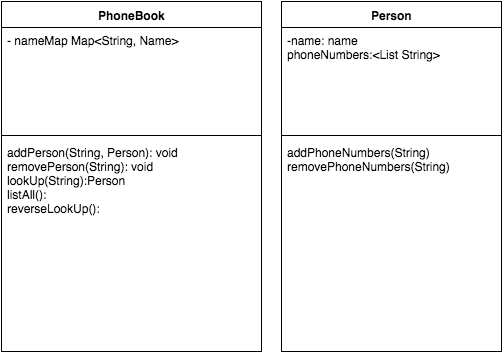

The diagram above was exported from draw.io. Its source (the exported page's mxGraphModel, read from the mxfile embedded in the PNG):
<mxGraphModel dx="1034" dy="554" grid="1" gridSize="10" guides="1" tooltips="1" connect="1" arrows="1" fold="1" page="1" pageScale="1" pageWidth="826" pageHeight="1169" background="#ffffff" math="0" shadow="0">
  <root>
    <mxCell id="0" />
    <mxCell id="1" parent="0" />
    <mxCell id="15" value="Person" style="swimlane;html=1;fontStyle=1;align=center;verticalAlign=top;childLayout=stackLayout;horizontal=1;startSize=26;horizontalStack=0;resizeParent=1;resizeLast=0;collapsible=1;marginBottom=0;swimlaneFillColor=#ffffff;" vertex="1" parent="1">
      <mxGeometry x="330" y="40" width="220" height="350" as="geometry" />
    </mxCell>
    <mxCell id="16" value="-name: name&lt;div&gt;phoneNumbers:&amp;lt;List String&amp;gt;&lt;/div&gt;" style="text;html=1;strokeColor=none;fillColor=none;align=left;verticalAlign=top;spacingLeft=4;spacingRight=4;whiteSpace=wrap;overflow=hidden;rotatable=0;points=[[0,0.5],[1,0.5]];portConstraint=eastwest;" vertex="1" parent="15">
      <mxGeometry y="26" width="220" height="104" as="geometry" />
    </mxCell>
    <mxCell id="17" value="" style="line;html=1;strokeWidth=1;fillColor=none;align=left;verticalAlign=middle;spacingTop=-1;spacingLeft=3;spacingRight=3;rotatable=0;labelPosition=right;points=[];portConstraint=eastwest;" vertex="1" parent="15">
      <mxGeometry y="130" width="220" height="8" as="geometry" />
    </mxCell>
    <mxCell id="18" value="addPhoneNumbers(String)&lt;div&gt;removePhoneNumbers(String)&lt;/div&gt;" style="text;html=1;strokeColor=none;fillColor=none;align=left;verticalAlign=top;spacingLeft=4;spacingRight=4;whiteSpace=wrap;overflow=hidden;rotatable=0;points=[[0,0.5],[1,0.5]];portConstraint=eastwest;" vertex="1" parent="15">
      <mxGeometry y="138" width="220" height="62" as="geometry" />
    </mxCell>
    <mxCell id="19" value="PhoneBook" style="swimlane;html=1;fontStyle=1;align=center;verticalAlign=top;childLayout=stackLayout;horizontal=1;startSize=26;horizontalStack=0;resizeParent=1;resizeLast=0;collapsible=1;marginBottom=0;swimlaneFillColor=#ffffff;" vertex="1" parent="1">
      <mxGeometry x="50" y="40" width="260" height="350" as="geometry" />
    </mxCell>
    <mxCell id="20" value="- nameMap Map&amp;lt;String, Name&amp;gt;" style="text;html=1;strokeColor=none;fillColor=none;align=left;verticalAlign=top;spacingLeft=4;spacingRight=4;whiteSpace=wrap;overflow=hidden;rotatable=0;points=[[0,0.5],[1,0.5]];portConstraint=eastwest;" vertex="1" parent="19">
      <mxGeometry y="26" width="260" height="104" as="geometry" />
    </mxCell>
    <mxCell id="21" value="" style="line;html=1;strokeWidth=1;fillColor=none;align=left;verticalAlign=middle;spacingTop=-1;spacingLeft=3;spacingRight=3;rotatable=0;labelPosition=right;points=[];portConstraint=eastwest;" vertex="1" parent="19">
      <mxGeometry y="130" width="260" height="8" as="geometry" />
    </mxCell>
    <mxCell id="22" value="addPerson(String, Person): void&amp;nbsp;&lt;div&gt;removePerson(String): void&lt;/div&gt;&lt;div&gt;lookUp(String):Person&lt;/div&gt;&lt;div&gt;listAll():&lt;br&gt;&lt;div&gt;reverseLookUp():&lt;/div&gt;&lt;/div&gt;" style="text;html=1;strokeColor=none;fillColor=none;align=left;verticalAlign=top;spacingLeft=4;spacingRight=4;whiteSpace=wrap;overflow=hidden;rotatable=0;points=[[0,0.5],[1,0.5]];portConstraint=eastwest;" vertex="1" parent="19">
      <mxGeometry y="138" width="260" height="102" as="geometry" />
    </mxCell>
  </root>
</mxGraphModel>